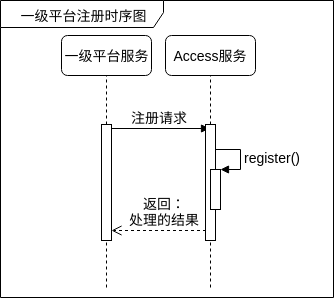

The diagram above was exported from draw.io. Its source (the exported page's mxGraphModel, read from the mxfile embedded in the PNG):
<mxGraphModel dx="1007" dy="628" grid="1" gridSize="10" guides="1" tooltips="1" connect="1" arrows="1" fold="1" page="1" pageScale="1" pageWidth="850" pageHeight="1100" math="0" shadow="0">
  <root>
    <mxCell id="0" />
    <mxCell id="1" parent="0" />
    <mxCell id="xPaLHOL1WlisoM8n0BUH-15" value="&lt;font style=&quot;font-size: 14px&quot;&gt;注册请求&lt;/font&gt;" style="html=1;verticalAlign=bottom;endArrow=block;labelBackgroundColor=none;fontFamily=Verdana;fontSize=14;elbow=vertical;fontColor=#000000;" parent="1" edge="1">
      <mxGeometry relative="1" as="geometry">
        <mxPoint x="176" y="301" as="sourcePoint" />
        <mxPoint x="276" y="301" as="targetPoint" />
      </mxGeometry>
    </mxCell>
    <mxCell id="xPaLHOL1WlisoM8n0BUH-29" value="&lt;font style=&quot;font-size: 14px&quot;&gt;一级平台注册时序图&lt;/font&gt;" style="shape=umlFrame;whiteSpace=wrap;html=1;width=163;height=27;" parent="1" vertex="1">
      <mxGeometry x="67" y="173" width="333" height="297" as="geometry" />
    </mxCell>
    <mxCell id="xPaLHOL1WlisoM8n0BUH-2" value="Access服务" style="rounded=1;whiteSpace=wrap;html=1;fontSize=14;fontColor=#000000;" parent="1" vertex="1">
      <mxGeometry x="232" y="208" width="90" height="40" as="geometry" />
    </mxCell>
    <mxCell id="xPaLHOL1WlisoM8n0BUH-3" value="" style="endArrow=none;dashed=1;html=1;fontSize=14;fontColor=#000000;" parent="1" source="xPaLHOL1WlisoM8n0BUH-13" edge="1">
      <mxGeometry width="50" height="50" relative="1" as="geometry">
        <mxPoint x="277" y="498" as="sourcePoint" />
        <mxPoint x="277" y="248" as="targetPoint" />
      </mxGeometry>
    </mxCell>
    <mxCell id="xPaLHOL1WlisoM8n0BUH-4" value="" style="endArrow=none;dashed=1;html=1;fontSize=14;fontColor=#000000;entryX=0.5;entryY=1;entryDx=0;entryDy=0;" parent="1" source="xPaLHOL1WlisoM8n0BUH-11" target="xPaLHOL1WlisoM8n0BUH-9" edge="1">
      <mxGeometry width="50" height="50" relative="1" as="geometry">
        <mxPoint x="173.5" y="496.5" as="sourcePoint" />
        <mxPoint x="173.5" y="272.5" as="targetPoint" />
      </mxGeometry>
    </mxCell>
    <mxCell id="xPaLHOL1WlisoM8n0BUH-9" value="一级平台服务" style="rounded=1;whiteSpace=wrap;html=1;fontSize=14;fontColor=#000000;" parent="1" vertex="1">
      <mxGeometry x="128" y="208" width="90" height="40" as="geometry" />
    </mxCell>
    <mxCell id="xPaLHOL1WlisoM8n0BUH-11" value="" style="html=1;points=[];perimeter=orthogonalPerimeter;rounded=0;shadow=0;comic=0;labelBackgroundColor=none;strokeColor=#000000;strokeWidth=1;fillColor=#FFFFFF;fontFamily=Verdana;fontSize=14;fontColor=#000000;align=center;" parent="1" vertex="1">
      <mxGeometry x="168" y="297" width="10" height="116" as="geometry" />
    </mxCell>
    <mxCell id="xPaLHOL1WlisoM8n0BUH-12" value="" style="endArrow=none;dashed=1;html=1;fontSize=14;fontColor=#000000;" parent="1" target="xPaLHOL1WlisoM8n0BUH-11" edge="1">
      <mxGeometry width="50" height="50" relative="1" as="geometry">
        <mxPoint x="173" y="460" as="sourcePoint" />
        <mxPoint x="173.5" y="272.5" as="targetPoint" />
      </mxGeometry>
    </mxCell>
    <mxCell id="xPaLHOL1WlisoM8n0BUH-13" value="" style="html=1;points=[];perimeter=orthogonalPerimeter;rounded=0;shadow=0;comic=0;labelBackgroundColor=none;strokeColor=#000000;strokeWidth=1;fillColor=#FFFFFF;fontFamily=Verdana;fontSize=14;fontColor=#000000;align=center;" parent="1" vertex="1">
      <mxGeometry x="272" y="297" width="10" height="116" as="geometry" />
    </mxCell>
    <mxCell id="xPaLHOL1WlisoM8n0BUH-14" value="" style="endArrow=none;dashed=1;html=1;fontSize=14;fontColor=#000000;" parent="1" target="xPaLHOL1WlisoM8n0BUH-13" edge="1">
      <mxGeometry width="50" height="50" relative="1" as="geometry">
        <mxPoint x="277" y="460" as="sourcePoint" />
        <mxPoint x="277" y="248" as="targetPoint" />
      </mxGeometry>
    </mxCell>
    <mxCell id="xPaLHOL1WlisoM8n0BUH-28" value="返回：&lt;br&gt;处理的结果&lt;br&gt;" style="html=1;verticalAlign=bottom;endArrow=open;dashed=1;endSize=8;labelBackgroundColor=none;fontFamily=Verdana;fontSize=14;fontColor=#000000;" parent="1" edge="1">
      <mxGeometry x="-0.1111" relative="1" as="geometry">
        <mxPoint x="178" y="403" as="targetPoint" />
        <mxPoint x="272.5" y="403" as="sourcePoint" />
        <mxPoint as="offset" />
      </mxGeometry>
    </mxCell>
    <mxCell id="-LViELrZoC9JiLsh_qoM-4" value="" style="html=1;points=[];perimeter=orthogonalPerimeter;fontSize=14;" parent="1" vertex="1">
      <mxGeometry x="277" y="342" width="10" height="40" as="geometry" />
    </mxCell>
    <mxCell id="-LViELrZoC9JiLsh_qoM-5" value="register()" style="edgeStyle=orthogonalEdgeStyle;html=1;align=left;spacingLeft=2;endArrow=block;rounded=0;entryX=1;entryY=0;strokeWidth=1;fontSize=14;" parent="1" target="-LViELrZoC9JiLsh_qoM-4" edge="1">
      <mxGeometry relative="1" as="geometry">
        <mxPoint x="282" y="322" as="sourcePoint" />
        <Array as="points">
          <mxPoint x="307" y="322" />
        </Array>
      </mxGeometry>
    </mxCell>
  </root>
</mxGraphModel>